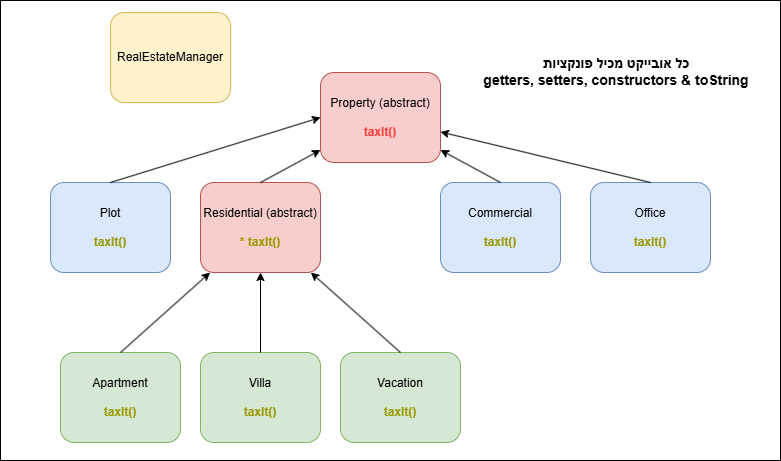

The diagram above was exported from draw.io. Its source (the exported page's mxGraphModel, read from the mxfile embedded in the PNG):
<mxGraphModel dx="2206" dy="1148" grid="1" gridSize="10" guides="1" tooltips="1" connect="1" arrows="1" fold="1" page="1" pageScale="1" pageWidth="850" pageHeight="1100" math="0" shadow="0">
  <root>
    <mxCell id="0" />
    <mxCell id="1" parent="0" />
    <mxCell id="Eq6Md8bHJNEpJ1VAkYit-28" value="" style="rounded=0;whiteSpace=wrap;html=1;" vertex="1" parent="1">
      <mxGeometry x="50" y="18" width="780" height="460" as="geometry" />
    </mxCell>
    <mxCell id="Eq6Md8bHJNEpJ1VAkYit-1" value="Property (abstract)&lt;div&gt;&lt;br&gt;&lt;/div&gt;&lt;div&gt;&lt;font style=&quot;color: rgb(255, 51, 51);&quot;&gt;&lt;b&gt;taxIt()&lt;/b&gt;&lt;/font&gt;&lt;/div&gt;" style="rounded=1;whiteSpace=wrap;html=1;flipH=1;fillColor=#f8cecc;strokeColor=#b85450;" vertex="1" parent="1">
      <mxGeometry x="370" y="90" width="120" height="90" as="geometry" />
    </mxCell>
    <mxCell id="Eq6Md8bHJNEpJ1VAkYit-8" value="Apartment&lt;div&gt;&lt;br&gt;&lt;/div&gt;&lt;div&gt;&lt;b&gt;&lt;font style=&quot;color: rgb(153, 153, 0);&quot;&gt;taxIt()&lt;/font&gt;&lt;/b&gt;&lt;/div&gt;" style="rounded=1;whiteSpace=wrap;html=1;flipH=1;fillColor=#d5e8d4;strokeColor=#82b366;" vertex="1" parent="1">
      <mxGeometry x="110" y="370" width="120" height="90" as="geometry" />
    </mxCell>
    <mxCell id="Eq6Md8bHJNEpJ1VAkYit-9" value="Residential (abstract)&lt;div&gt;&lt;br&gt;&lt;/div&gt;&lt;div&gt;&lt;b style=&quot;&quot;&gt;&lt;font style=&quot;color: rgb(153, 153, 0);&quot;&gt;* taxIt()&lt;/font&gt;&lt;/b&gt;&lt;/div&gt;" style="rounded=1;whiteSpace=wrap;html=1;flipH=1;fillColor=#f8cecc;strokeColor=#b85450;" vertex="1" parent="1">
      <mxGeometry x="250" y="200" width="120" height="90" as="geometry" />
    </mxCell>
    <mxCell id="Eq6Md8bHJNEpJ1VAkYit-10" value="Villa&lt;div&gt;&lt;br&gt;&lt;/div&gt;&lt;div&gt;&lt;b&gt;&lt;font style=&quot;color: rgb(153, 153, 0);&quot;&gt;taxIt()&lt;/font&gt;&lt;/b&gt;&lt;/div&gt;" style="rounded=1;whiteSpace=wrap;html=1;flipH=1;fillColor=#d5e8d4;strokeColor=#82b366;" vertex="1" parent="1">
      <mxGeometry x="250" y="370" width="120" height="90" as="geometry" />
    </mxCell>
    <mxCell id="Eq6Md8bHJNEpJ1VAkYit-11" value="Vacation&lt;div&gt;&lt;br&gt;&lt;/div&gt;&lt;div&gt;&lt;b&gt;&lt;font style=&quot;color: rgb(153, 153, 0);&quot;&gt;taxIt()&lt;/font&gt;&lt;/b&gt;&lt;/div&gt;" style="rounded=1;whiteSpace=wrap;html=1;flipH=1;fillColor=#d5e8d4;strokeColor=#82b366;" vertex="1" parent="1">
      <mxGeometry x="390" y="370" width="120" height="90" as="geometry" />
    </mxCell>
    <mxCell id="Eq6Md8bHJNEpJ1VAkYit-12" value="Commercial&lt;div&gt;&lt;br&gt;&lt;/div&gt;&lt;div&gt;&lt;b&gt;&lt;font style=&quot;color: rgb(153, 153, 0);&quot;&gt;taxIt()&lt;/font&gt;&lt;/b&gt;&lt;/div&gt;" style="rounded=1;whiteSpace=wrap;html=1;flipH=1;fillColor=#dae8fc;strokeColor=#6c8ebf;" vertex="1" parent="1">
      <mxGeometry x="490" y="200" width="120" height="90" as="geometry" />
    </mxCell>
    <mxCell id="Eq6Md8bHJNEpJ1VAkYit-13" value="Office&lt;div&gt;&lt;br&gt;&lt;/div&gt;&lt;div&gt;&lt;b&gt;&lt;font style=&quot;color: rgb(153, 153, 0);&quot;&gt;taxIt()&lt;/font&gt;&lt;/b&gt;&lt;/div&gt;" style="rounded=1;whiteSpace=wrap;html=1;flipH=1;fillColor=#dae8fc;strokeColor=#6c8ebf;" vertex="1" parent="1">
      <mxGeometry x="640" y="200" width="120" height="90" as="geometry" />
    </mxCell>
    <mxCell id="Eq6Md8bHJNEpJ1VAkYit-14" value="Plot&lt;div&gt;&lt;br&gt;&lt;/div&gt;&lt;div&gt;&lt;b&gt;&lt;font style=&quot;color: rgb(153, 153, 0);&quot;&gt;taxIt()&lt;/font&gt;&lt;/b&gt;&lt;/div&gt;" style="rounded=1;whiteSpace=wrap;html=1;flipH=1;fillColor=#dae8fc;strokeColor=#6c8ebf;" vertex="1" parent="1">
      <mxGeometry x="100" y="200" width="120" height="90" as="geometry" />
    </mxCell>
    <mxCell id="Eq6Md8bHJNEpJ1VAkYit-16" value="" style="endArrow=none;html=1;rounded=0;exitX=0;exitY=0.5;exitDx=0;exitDy=0;entryX=0.5;entryY=0;entryDx=0;entryDy=0;startArrow=classic;startFill=1;endFill=0;" edge="1" parent="1" source="Eq6Md8bHJNEpJ1VAkYit-1" target="Eq6Md8bHJNEpJ1VAkYit-14">
      <mxGeometry width="50" height="50" relative="1" as="geometry">
        <mxPoint x="210" y="160" as="sourcePoint" />
        <mxPoint x="260" y="110" as="targetPoint" />
      </mxGeometry>
    </mxCell>
    <mxCell id="Eq6Md8bHJNEpJ1VAkYit-17" value="" style="endArrow=none;html=1;rounded=0;entryX=0.5;entryY=0;entryDx=0;entryDy=0;startArrow=classic;startFill=1;endFill=0;" edge="1" parent="1" source="Eq6Md8bHJNEpJ1VAkYit-1" target="Eq6Md8bHJNEpJ1VAkYit-9">
      <mxGeometry width="50" height="50" relative="1" as="geometry">
        <mxPoint x="299.28932188134524" y="185" as="sourcePoint" />
        <mxPoint x="299.28932188134524" y="135" as="targetPoint" />
      </mxGeometry>
    </mxCell>
    <mxCell id="Eq6Md8bHJNEpJ1VAkYit-18" value="" style="endArrow=none;html=1;rounded=0;entryX=0.5;entryY=0;entryDx=0;entryDy=0;startArrow=classic;startFill=1;endFill=0;" edge="1" parent="1" source="Eq6Md8bHJNEpJ1VAkYit-1" target="Eq6Md8bHJNEpJ1VAkYit-12">
      <mxGeometry width="50" height="50" relative="1" as="geometry">
        <mxPoint x="490" y="185" as="sourcePoint" />
        <mxPoint x="560.7106781186548" y="135" as="targetPoint" />
      </mxGeometry>
    </mxCell>
    <mxCell id="Eq6Md8bHJNEpJ1VAkYit-19" value="" style="endArrow=none;html=1;rounded=0;entryX=0.5;entryY=0;entryDx=0;entryDy=0;startArrow=classic;startFill=1;endFill=0;" edge="1" parent="1" source="Eq6Md8bHJNEpJ1VAkYit-1" target="Eq6Md8bHJNEpJ1VAkYit-13">
      <mxGeometry width="50" height="50" relative="1" as="geometry">
        <mxPoint x="490" y="185" as="sourcePoint" />
        <mxPoint x="560.7106781186548" y="135" as="targetPoint" />
      </mxGeometry>
    </mxCell>
    <mxCell id="Eq6Md8bHJNEpJ1VAkYit-20" value="" style="endArrow=none;html=1;rounded=0;entryX=0.5;entryY=0;entryDx=0;entryDy=0;startArrow=classic;startFill=1;endFill=0;" edge="1" parent="1" source="Eq6Md8bHJNEpJ1VAkYit-9" target="Eq6Md8bHJNEpJ1VAkYit-10">
      <mxGeometry width="50" height="50" relative="1" as="geometry">
        <mxPoint x="310" y="340" as="sourcePoint" />
        <mxPoint x="310" y="360.71067811865476" as="targetPoint" />
      </mxGeometry>
    </mxCell>
    <mxCell id="Eq6Md8bHJNEpJ1VAkYit-21" value="" style="endArrow=none;html=1;rounded=0;entryX=0.5;entryY=0;entryDx=0;entryDy=0;startArrow=classic;startFill=1;endFill=0;" edge="1" parent="1" source="Eq6Md8bHJNEpJ1VAkYit-9" target="Eq6Md8bHJNEpJ1VAkYit-11">
      <mxGeometry width="50" height="50" relative="1" as="geometry">
        <mxPoint x="310" y="340" as="sourcePoint" />
        <mxPoint x="310" y="360.71067811865476" as="targetPoint" />
      </mxGeometry>
    </mxCell>
    <mxCell id="Eq6Md8bHJNEpJ1VAkYit-22" value="" style="endArrow=none;html=1;rounded=0;entryX=0.5;entryY=0;entryDx=0;entryDy=0;startArrow=classic;startFill=1;endFill=0;" edge="1" parent="1" source="Eq6Md8bHJNEpJ1VAkYit-9" target="Eq6Md8bHJNEpJ1VAkYit-8">
      <mxGeometry width="50" height="50" relative="1" as="geometry">
        <mxPoint x="310" y="340" as="sourcePoint" />
        <mxPoint x="310" y="360.71067811865476" as="targetPoint" />
      </mxGeometry>
    </mxCell>
    <mxCell id="Eq6Md8bHJNEpJ1VAkYit-23" value="RealEstateManager" style="rounded=1;whiteSpace=wrap;html=1;flipH=1;fillColor=#fff2cc;strokeColor=#d6b656;" vertex="1" parent="1">
      <mxGeometry x="160" y="30" width="120" height="90" as="geometry" />
    </mxCell>
    <mxCell id="Eq6Md8bHJNEpJ1VAkYit-24" value="&lt;div&gt;&lt;span style=&quot;color: light-dark(rgb(0, 0, 0), rgb(255, 255, 255)); background-color: light-dark(#ffffff, var(--ge-dark-color, #121212));&quot;&gt;&lt;b style=&quot;&quot;&gt;&lt;font style=&quot;font-size: 14px;&quot;&gt;כל אובייקט מכיל פונקציות&lt;/font&gt;&lt;/b&gt;&lt;/span&gt;&lt;/div&gt;&lt;div&gt;&lt;b&gt;&lt;font style=&quot;font-size: 14px; background-color: light-dark(#ffffff, var(--ge-dark-color, #121212));&quot;&gt;&lt;span style=&quot;color: light-dark(rgb(0, 0, 0), rgb(255, 255, 255));&quot;&gt;getters, setters, constructors &amp;amp;&amp;nbsp;&lt;/span&gt;&lt;span style=&quot;color: light-dark(rgb(0, 0, 0), rgb(255, 255, 255));&quot;&gt;toString&lt;/span&gt;&lt;/font&gt;&lt;/b&gt;&lt;/div&gt;" style="text;html=1;align=center;verticalAlign=middle;whiteSpace=wrap;rounded=1;shadow=0;glass=0;" vertex="1" parent="1">
      <mxGeometry x="531" y="29" width="270" height="120" as="geometry" />
    </mxCell>
  </root>
</mxGraphModel>